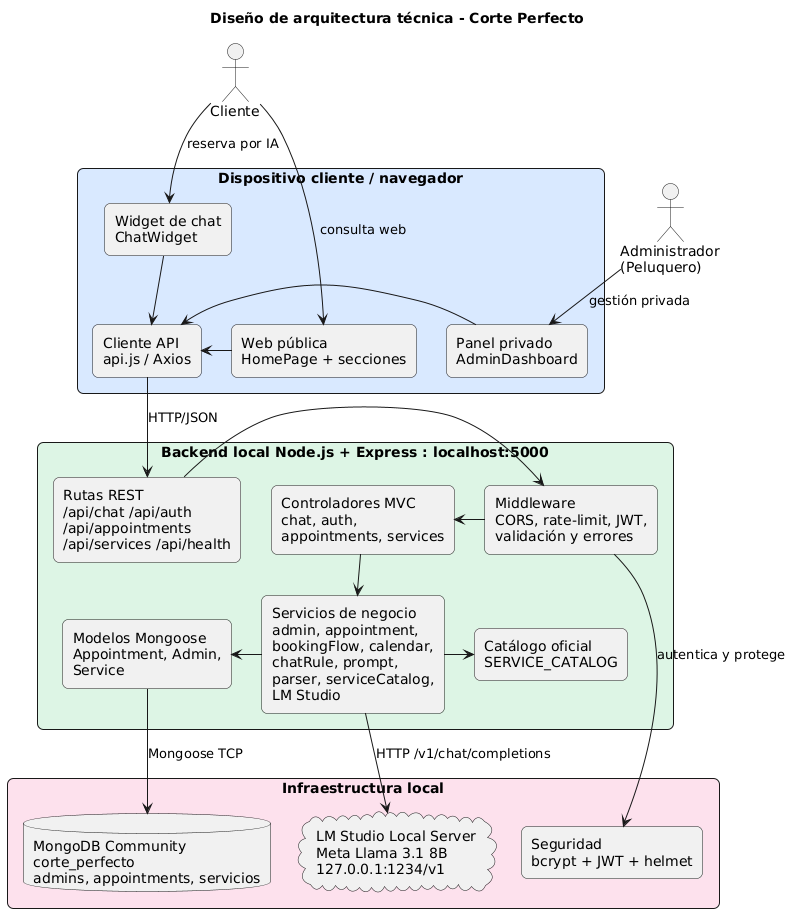

The diagram above was rendered by PlantUML. Its source (embedded in the PNG):
@startuml
title Diseño de arquitectura técnica - Corte Perfecto
top to bottom direction
scale max 1150 width
skinparam shadowing false
skinparam roundcorner 12
skinparam componentStyle rectangle
skinparam packageStyle rectangle
skinparam nodesep 30
skinparam ranksep 32

actor Cliente
actor "Administrador\n(Peluquero)" as Admin

rectangle "Dispositivo cliente / navegador" as Device #D9E8FF {
  component "Web pública\nHomePage + secciones" as Web
  component "Widget de chat\nChatWidget" as Chat
  component "Panel privado\nAdminDashboard" as Panel
  component "Cliente API\napi.js / Axios" as Axios

  Web -right-> Axios
  Chat -down-> Axios
  Panel -left-> Axios
}

rectangle "Backend local Node.js + Express : localhost:5000" as Backend #DDF5E4 {
  component "Rutas REST\n/api/chat /api/auth\n/api/appointments\n/api/services /api/health" as Rest
  component "Middleware\nCORS, rate-limit, JWT,\nvalidación y errores" as Mid
  component "Controladores MVC\nchat, auth,\nappointments, services" as Ctrl
  component "Servicios de negocio\nadmin, appointment,\nbookingFlow, calendar,\nchatRule, prompt,\nparser, serviceCatalog,\nLM Studio" as Serv
  component "Modelos Mongoose\nAppointment, Admin,\nService" as Models
  component "Catálogo oficial\nSERVICE_CATALOG" as Catalog

  Rest -right-> Mid
  Mid -right-> Ctrl
  Ctrl -down-> Serv
  Serv -left-> Models
  Serv -right-> Catalog
}

rectangle "Infraestructura local" as Infra #FCE0ED {
  database "MongoDB Community\ncorte_perfecto\nadmins, appointments, servicios" as Mongo
  cloud "LM Studio Local Server\nMeta Llama 3.1 8B\n127.0.0.1:1234/v1" as LM
  component "Seguridad\nbcrypt + JWT + helmet" as Security
}

Cliente --> Web : consulta web
Cliente --> Chat : reserva por IA
Admin --> Panel : gestión privada
Axios --> Rest : HTTP/JSON
Models --> Mongo : Mongoose TCP
Serv --> LM : HTTP /v1/chat/completions
Mid --> Security : autentica y protege
@enduml